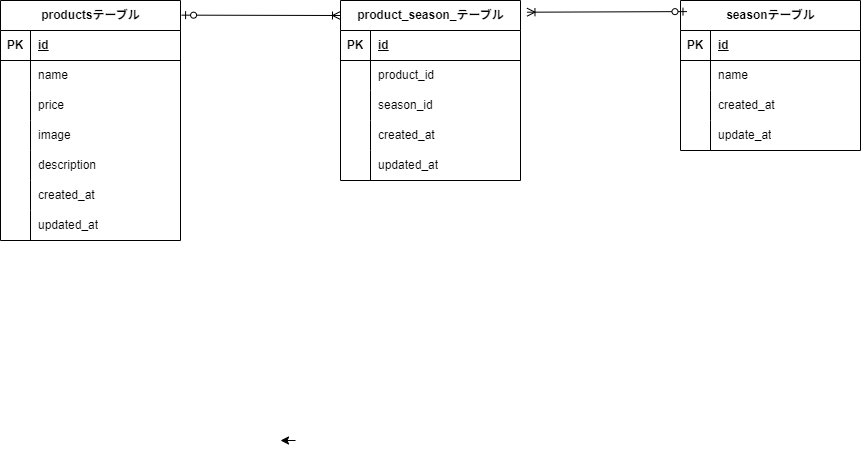

The diagram above was exported from draw.io. Its source (the exported page's mxGraphModel, read from the mxfile embedded in the PNG):
<mxGraphModel dx="1148" dy="3613" grid="1" gridSize="10" guides="1" tooltips="1" connect="1" arrows="1" fold="1" page="1" pageScale="1" pageWidth="827" pageHeight="1169" math="0" shadow="0">
  <root>
    <mxCell id="0" />
    <mxCell id="1" parent="0" />
    <mxCell id="2" value="seasonテーブル" style="shape=table;startSize=30;container=1;collapsible=1;childLayout=tableLayout;fixedRows=1;rowLines=0;fontStyle=1;align=center;resizeLast=1;html=1;" parent="1" vertex="1">
      <mxGeometry x="820" y="-40" width="180" height="150" as="geometry" />
    </mxCell>
    <mxCell id="3" value="" style="shape=tableRow;horizontal=0;startSize=0;swimlaneHead=0;swimlaneBody=0;fillColor=none;collapsible=0;dropTarget=0;points=[[0,0.5],[1,0.5]];portConstraint=eastwest;top=0;left=0;right=0;bottom=1;" parent="2" vertex="1">
      <mxGeometry y="30" width="180" height="30" as="geometry" />
    </mxCell>
    <mxCell id="4" value="PK" style="shape=partialRectangle;connectable=0;fillColor=none;top=0;left=0;bottom=0;right=0;fontStyle=1;overflow=hidden;whiteSpace=wrap;html=1;" parent="3" vertex="1">
      <mxGeometry width="30" height="30" as="geometry">
        <mxRectangle width="30" height="30" as="alternateBounds" />
      </mxGeometry>
    </mxCell>
    <mxCell id="5" value="id" style="shape=partialRectangle;connectable=0;fillColor=none;top=0;left=0;bottom=0;right=0;align=left;spacingLeft=6;fontStyle=5;overflow=hidden;whiteSpace=wrap;html=1;" parent="3" vertex="1">
      <mxGeometry x="30" width="150" height="30" as="geometry">
        <mxRectangle width="150" height="30" as="alternateBounds" />
      </mxGeometry>
    </mxCell>
    <mxCell id="6" value="" style="shape=tableRow;horizontal=0;startSize=0;swimlaneHead=0;swimlaneBody=0;fillColor=none;collapsible=0;dropTarget=0;points=[[0,0.5],[1,0.5]];portConstraint=eastwest;top=0;left=0;right=0;bottom=0;" parent="2" vertex="1">
      <mxGeometry y="60" width="180" height="30" as="geometry" />
    </mxCell>
    <mxCell id="7" value="" style="shape=partialRectangle;connectable=0;fillColor=none;top=0;left=0;bottom=0;right=0;editable=1;overflow=hidden;whiteSpace=wrap;html=1;" parent="6" vertex="1">
      <mxGeometry width="30" height="30" as="geometry">
        <mxRectangle width="30" height="30" as="alternateBounds" />
      </mxGeometry>
    </mxCell>
    <mxCell id="8" value="name" style="shape=partialRectangle;connectable=0;fillColor=none;top=0;left=0;bottom=0;right=0;align=left;spacingLeft=6;overflow=hidden;whiteSpace=wrap;html=1;" parent="6" vertex="1">
      <mxGeometry x="30" width="150" height="30" as="geometry">
        <mxRectangle width="150" height="30" as="alternateBounds" />
      </mxGeometry>
    </mxCell>
    <mxCell id="9" value="" style="shape=tableRow;horizontal=0;startSize=0;swimlaneHead=0;swimlaneBody=0;fillColor=none;collapsible=0;dropTarget=0;points=[[0,0.5],[1,0.5]];portConstraint=eastwest;top=0;left=0;right=0;bottom=0;" parent="2" vertex="1">
      <mxGeometry y="90" width="180" height="30" as="geometry" />
    </mxCell>
    <mxCell id="10" value="" style="shape=partialRectangle;connectable=0;fillColor=none;top=0;left=0;bottom=0;right=0;editable=1;overflow=hidden;whiteSpace=wrap;html=1;" parent="9" vertex="1">
      <mxGeometry width="30" height="30" as="geometry">
        <mxRectangle width="30" height="30" as="alternateBounds" />
      </mxGeometry>
    </mxCell>
    <mxCell id="11" value="created_at" style="shape=partialRectangle;connectable=0;fillColor=none;top=0;left=0;bottom=0;right=0;align=left;spacingLeft=6;overflow=hidden;whiteSpace=wrap;html=1;" parent="9" vertex="1">
      <mxGeometry x="30" width="150" height="30" as="geometry">
        <mxRectangle width="150" height="30" as="alternateBounds" />
      </mxGeometry>
    </mxCell>
    <mxCell id="12" value="" style="shape=tableRow;horizontal=0;startSize=0;swimlaneHead=0;swimlaneBody=0;fillColor=none;collapsible=0;dropTarget=0;points=[[0,0.5],[1,0.5]];portConstraint=eastwest;top=0;left=0;right=0;bottom=0;" parent="2" vertex="1">
      <mxGeometry y="120" width="180" height="30" as="geometry" />
    </mxCell>
    <mxCell id="13" value="" style="shape=partialRectangle;connectable=0;fillColor=none;top=0;left=0;bottom=0;right=0;editable=1;overflow=hidden;whiteSpace=wrap;html=1;" parent="12" vertex="1">
      <mxGeometry width="30" height="30" as="geometry">
        <mxRectangle width="30" height="30" as="alternateBounds" />
      </mxGeometry>
    </mxCell>
    <mxCell id="14" value="update_at" style="shape=partialRectangle;connectable=0;fillColor=none;top=0;left=0;bottom=0;right=0;align=left;spacingLeft=6;overflow=hidden;whiteSpace=wrap;html=1;" parent="12" vertex="1">
      <mxGeometry x="30" width="150" height="30" as="geometry">
        <mxRectangle width="150" height="30" as="alternateBounds" />
      </mxGeometry>
    </mxCell>
    <mxCell id="91" style="edgeStyle=none;html=1;exitX=0.25;exitY=1;exitDx=0;exitDy=0;" edge="1" parent="1">
      <mxGeometry relative="1" as="geometry">
        <mxPoint x="420" y="400" as="targetPoint" />
        <mxPoint x="435" y="400" as="sourcePoint" />
      </mxGeometry>
    </mxCell>
    <mxCell id="57" value="productsテーブル" style="shape=table;startSize=30;container=1;collapsible=1;childLayout=tableLayout;fixedRows=1;rowLines=0;fontStyle=1;align=center;resizeLast=1;html=1;" parent="1" vertex="1">
      <mxGeometry x="140" y="-40" width="180" height="240" as="geometry" />
    </mxCell>
    <mxCell id="58" value="" style="shape=tableRow;horizontal=0;startSize=0;swimlaneHead=0;swimlaneBody=0;fillColor=none;collapsible=0;dropTarget=0;points=[[0,0.5],[1,0.5]];portConstraint=eastwest;top=0;left=0;right=0;bottom=1;" parent="57" vertex="1">
      <mxGeometry y="30" width="180" height="30" as="geometry" />
    </mxCell>
    <mxCell id="59" value="PK" style="shape=partialRectangle;connectable=0;fillColor=none;top=0;left=0;bottom=0;right=0;fontStyle=1;overflow=hidden;whiteSpace=wrap;html=1;" parent="58" vertex="1">
      <mxGeometry width="30" height="30" as="geometry">
        <mxRectangle width="30" height="30" as="alternateBounds" />
      </mxGeometry>
    </mxCell>
    <mxCell id="60" value="id" style="shape=partialRectangle;connectable=0;fillColor=none;top=0;left=0;bottom=0;right=0;align=left;spacingLeft=6;fontStyle=5;overflow=hidden;whiteSpace=wrap;html=1;" parent="58" vertex="1">
      <mxGeometry x="30" width="150" height="30" as="geometry">
        <mxRectangle width="150" height="30" as="alternateBounds" />
      </mxGeometry>
    </mxCell>
    <mxCell id="61" value="" style="shape=tableRow;horizontal=0;startSize=0;swimlaneHead=0;swimlaneBody=0;fillColor=none;collapsible=0;dropTarget=0;points=[[0,0.5],[1,0.5]];portConstraint=eastwest;top=0;left=0;right=0;bottom=0;" parent="57" vertex="1">
      <mxGeometry y="60" width="180" height="30" as="geometry" />
    </mxCell>
    <mxCell id="62" value="" style="shape=partialRectangle;connectable=0;fillColor=none;top=0;left=0;bottom=0;right=0;editable=1;overflow=hidden;whiteSpace=wrap;html=1;" parent="61" vertex="1">
      <mxGeometry width="30" height="30" as="geometry">
        <mxRectangle width="30" height="30" as="alternateBounds" />
      </mxGeometry>
    </mxCell>
    <mxCell id="63" value="name" style="shape=partialRectangle;connectable=0;fillColor=none;top=0;left=0;bottom=0;right=0;align=left;spacingLeft=6;overflow=hidden;whiteSpace=wrap;html=1;" parent="61" vertex="1">
      <mxGeometry x="30" width="150" height="30" as="geometry">
        <mxRectangle width="150" height="30" as="alternateBounds" />
      </mxGeometry>
    </mxCell>
    <mxCell id="64" value="" style="shape=tableRow;horizontal=0;startSize=0;swimlaneHead=0;swimlaneBody=0;fillColor=none;collapsible=0;dropTarget=0;points=[[0,0.5],[1,0.5]];portConstraint=eastwest;top=0;left=0;right=0;bottom=0;" parent="57" vertex="1">
      <mxGeometry y="90" width="180" height="30" as="geometry" />
    </mxCell>
    <mxCell id="65" value="" style="shape=partialRectangle;connectable=0;fillColor=none;top=0;left=0;bottom=0;right=0;editable=1;overflow=hidden;whiteSpace=wrap;html=1;" parent="64" vertex="1">
      <mxGeometry width="30" height="30" as="geometry">
        <mxRectangle width="30" height="30" as="alternateBounds" />
      </mxGeometry>
    </mxCell>
    <mxCell id="66" value="price" style="shape=partialRectangle;connectable=0;fillColor=none;top=0;left=0;bottom=0;right=0;align=left;spacingLeft=6;overflow=hidden;whiteSpace=wrap;html=1;" parent="64" vertex="1">
      <mxGeometry x="30" width="150" height="30" as="geometry">
        <mxRectangle width="150" height="30" as="alternateBounds" />
      </mxGeometry>
    </mxCell>
    <mxCell id="67" value="" style="shape=tableRow;horizontal=0;startSize=0;swimlaneHead=0;swimlaneBody=0;fillColor=none;collapsible=0;dropTarget=0;points=[[0,0.5],[1,0.5]];portConstraint=eastwest;top=0;left=0;right=0;bottom=0;" parent="57" vertex="1">
      <mxGeometry y="120" width="180" height="30" as="geometry" />
    </mxCell>
    <mxCell id="68" value="" style="shape=partialRectangle;connectable=0;fillColor=none;top=0;left=0;bottom=0;right=0;editable=1;overflow=hidden;whiteSpace=wrap;html=1;" parent="67" vertex="1">
      <mxGeometry width="30" height="30" as="geometry">
        <mxRectangle width="30" height="30" as="alternateBounds" />
      </mxGeometry>
    </mxCell>
    <mxCell id="69" value="image" style="shape=partialRectangle;connectable=0;fillColor=none;top=0;left=0;bottom=0;right=0;align=left;spacingLeft=6;overflow=hidden;whiteSpace=wrap;html=1;" parent="67" vertex="1">
      <mxGeometry x="30" width="150" height="30" as="geometry">
        <mxRectangle width="150" height="30" as="alternateBounds" />
      </mxGeometry>
    </mxCell>
    <mxCell id="70" style="shape=tableRow;horizontal=0;startSize=0;swimlaneHead=0;swimlaneBody=0;fillColor=none;collapsible=0;dropTarget=0;points=[[0,0.5],[1,0.5]];portConstraint=eastwest;top=0;left=0;right=0;bottom=0;" parent="57" vertex="1">
      <mxGeometry y="150" width="180" height="30" as="geometry" />
    </mxCell>
    <mxCell id="71" style="shape=partialRectangle;connectable=0;fillColor=none;top=0;left=0;bottom=0;right=0;editable=1;overflow=hidden;whiteSpace=wrap;html=1;" parent="70" vertex="1">
      <mxGeometry width="30" height="30" as="geometry">
        <mxRectangle width="30" height="30" as="alternateBounds" />
      </mxGeometry>
    </mxCell>
    <mxCell id="72" value="description" style="shape=partialRectangle;connectable=0;fillColor=none;top=0;left=0;bottom=0;right=0;align=left;spacingLeft=6;overflow=hidden;whiteSpace=wrap;html=1;" parent="70" vertex="1">
      <mxGeometry x="30" width="150" height="30" as="geometry">
        <mxRectangle width="150" height="30" as="alternateBounds" />
      </mxGeometry>
    </mxCell>
    <mxCell id="73" style="shape=tableRow;horizontal=0;startSize=0;swimlaneHead=0;swimlaneBody=0;fillColor=none;collapsible=0;dropTarget=0;points=[[0,0.5],[1,0.5]];portConstraint=eastwest;top=0;left=0;right=0;bottom=0;" parent="57" vertex="1">
      <mxGeometry y="180" width="180" height="30" as="geometry" />
    </mxCell>
    <mxCell id="74" style="shape=partialRectangle;connectable=0;fillColor=none;top=0;left=0;bottom=0;right=0;editable=1;overflow=hidden;whiteSpace=wrap;html=1;" parent="73" vertex="1">
      <mxGeometry width="30" height="30" as="geometry">
        <mxRectangle width="30" height="30" as="alternateBounds" />
      </mxGeometry>
    </mxCell>
    <mxCell id="75" value="created_at" style="shape=partialRectangle;connectable=0;fillColor=none;top=0;left=0;bottom=0;right=0;align=left;spacingLeft=6;overflow=hidden;whiteSpace=wrap;html=1;" parent="73" vertex="1">
      <mxGeometry x="30" width="150" height="30" as="geometry">
        <mxRectangle width="150" height="30" as="alternateBounds" />
      </mxGeometry>
    </mxCell>
    <mxCell id="76" style="shape=tableRow;horizontal=0;startSize=0;swimlaneHead=0;swimlaneBody=0;fillColor=none;collapsible=0;dropTarget=0;points=[[0,0.5],[1,0.5]];portConstraint=eastwest;top=0;left=0;right=0;bottom=0;" parent="57" vertex="1">
      <mxGeometry y="210" width="180" height="30" as="geometry" />
    </mxCell>
    <mxCell id="77" style="shape=partialRectangle;connectable=0;fillColor=none;top=0;left=0;bottom=0;right=0;editable=1;overflow=hidden;whiteSpace=wrap;html=1;" parent="76" vertex="1">
      <mxGeometry width="30" height="30" as="geometry">
        <mxRectangle width="30" height="30" as="alternateBounds" />
      </mxGeometry>
    </mxCell>
    <mxCell id="78" value="updated_at" style="shape=partialRectangle;connectable=0;fillColor=none;top=0;left=0;bottom=0;right=0;align=left;spacingLeft=6;overflow=hidden;whiteSpace=wrap;html=1;" parent="76" vertex="1">
      <mxGeometry x="30" width="150" height="30" as="geometry">
        <mxRectangle width="150" height="30" as="alternateBounds" />
      </mxGeometry>
    </mxCell>
    <mxCell id="92" value="product_season_テーブル" style="shape=table;startSize=30;container=1;collapsible=1;childLayout=tableLayout;fixedRows=1;rowLines=0;fontStyle=1;align=center;resizeLast=1;html=1;" vertex="1" parent="1">
      <mxGeometry x="480" y="-40" width="180" height="180" as="geometry" />
    </mxCell>
    <mxCell id="93" value="" style="shape=tableRow;horizontal=0;startSize=0;swimlaneHead=0;swimlaneBody=0;fillColor=none;collapsible=0;dropTarget=0;points=[[0,0.5],[1,0.5]];portConstraint=eastwest;top=0;left=0;right=0;bottom=1;" vertex="1" parent="92">
      <mxGeometry y="30" width="180" height="30" as="geometry" />
    </mxCell>
    <mxCell id="94" value="PK" style="shape=partialRectangle;connectable=0;fillColor=none;top=0;left=0;bottom=0;right=0;fontStyle=1;overflow=hidden;whiteSpace=wrap;html=1;" vertex="1" parent="93">
      <mxGeometry width="30" height="30" as="geometry">
        <mxRectangle width="30" height="30" as="alternateBounds" />
      </mxGeometry>
    </mxCell>
    <mxCell id="95" value="id" style="shape=partialRectangle;connectable=0;fillColor=none;top=0;left=0;bottom=0;right=0;align=left;spacingLeft=6;fontStyle=5;overflow=hidden;whiteSpace=wrap;html=1;" vertex="1" parent="93">
      <mxGeometry x="30" width="150" height="30" as="geometry">
        <mxRectangle width="150" height="30" as="alternateBounds" />
      </mxGeometry>
    </mxCell>
    <mxCell id="96" value="" style="shape=tableRow;horizontal=0;startSize=0;swimlaneHead=0;swimlaneBody=0;fillColor=none;collapsible=0;dropTarget=0;points=[[0,0.5],[1,0.5]];portConstraint=eastwest;top=0;left=0;right=0;bottom=0;" vertex="1" parent="92">
      <mxGeometry y="60" width="180" height="30" as="geometry" />
    </mxCell>
    <mxCell id="97" value="" style="shape=partialRectangle;connectable=0;fillColor=none;top=0;left=0;bottom=0;right=0;editable=1;overflow=hidden;whiteSpace=wrap;html=1;" vertex="1" parent="96">
      <mxGeometry width="30" height="30" as="geometry">
        <mxRectangle width="30" height="30" as="alternateBounds" />
      </mxGeometry>
    </mxCell>
    <mxCell id="98" value="product_id" style="shape=partialRectangle;connectable=0;fillColor=none;top=0;left=0;bottom=0;right=0;align=left;spacingLeft=6;overflow=hidden;whiteSpace=wrap;html=1;" vertex="1" parent="96">
      <mxGeometry x="30" width="150" height="30" as="geometry">
        <mxRectangle width="150" height="30" as="alternateBounds" />
      </mxGeometry>
    </mxCell>
    <mxCell id="99" value="" style="shape=tableRow;horizontal=0;startSize=0;swimlaneHead=0;swimlaneBody=0;fillColor=none;collapsible=0;dropTarget=0;points=[[0,0.5],[1,0.5]];portConstraint=eastwest;top=0;left=0;right=0;bottom=0;" vertex="1" parent="92">
      <mxGeometry y="90" width="180" height="30" as="geometry" />
    </mxCell>
    <mxCell id="100" value="" style="shape=partialRectangle;connectable=0;fillColor=none;top=0;left=0;bottom=0;right=0;editable=1;overflow=hidden;whiteSpace=wrap;html=1;" vertex="1" parent="99">
      <mxGeometry width="30" height="30" as="geometry">
        <mxRectangle width="30" height="30" as="alternateBounds" />
      </mxGeometry>
    </mxCell>
    <mxCell id="101" value="season_id" style="shape=partialRectangle;connectable=0;fillColor=none;top=0;left=0;bottom=0;right=0;align=left;spacingLeft=6;overflow=hidden;whiteSpace=wrap;html=1;" vertex="1" parent="99">
      <mxGeometry x="30" width="150" height="30" as="geometry">
        <mxRectangle width="150" height="30" as="alternateBounds" />
      </mxGeometry>
    </mxCell>
    <mxCell id="102" value="" style="shape=tableRow;horizontal=0;startSize=0;swimlaneHead=0;swimlaneBody=0;fillColor=none;collapsible=0;dropTarget=0;points=[[0,0.5],[1,0.5]];portConstraint=eastwest;top=0;left=0;right=0;bottom=0;" vertex="1" parent="92">
      <mxGeometry y="120" width="180" height="30" as="geometry" />
    </mxCell>
    <mxCell id="103" value="" style="shape=partialRectangle;connectable=0;fillColor=none;top=0;left=0;bottom=0;right=0;editable=1;overflow=hidden;whiteSpace=wrap;html=1;" vertex="1" parent="102">
      <mxGeometry width="30" height="30" as="geometry">
        <mxRectangle width="30" height="30" as="alternateBounds" />
      </mxGeometry>
    </mxCell>
    <mxCell id="104" value="created_at" style="shape=partialRectangle;connectable=0;fillColor=none;top=0;left=0;bottom=0;right=0;align=left;spacingLeft=6;overflow=hidden;whiteSpace=wrap;html=1;" vertex="1" parent="102">
      <mxGeometry x="30" width="150" height="30" as="geometry">
        <mxRectangle width="150" height="30" as="alternateBounds" />
      </mxGeometry>
    </mxCell>
    <mxCell id="105" style="shape=tableRow;horizontal=0;startSize=0;swimlaneHead=0;swimlaneBody=0;fillColor=none;collapsible=0;dropTarget=0;points=[[0,0.5],[1,0.5]];portConstraint=eastwest;top=0;left=0;right=0;bottom=0;" vertex="1" parent="92">
      <mxGeometry y="150" width="180" height="30" as="geometry" />
    </mxCell>
    <mxCell id="106" style="shape=partialRectangle;connectable=0;fillColor=none;top=0;left=0;bottom=0;right=0;editable=1;overflow=hidden;whiteSpace=wrap;html=1;" vertex="1" parent="105">
      <mxGeometry width="30" height="30" as="geometry">
        <mxRectangle width="30" height="30" as="alternateBounds" />
      </mxGeometry>
    </mxCell>
    <mxCell id="107" value="updated_at" style="shape=partialRectangle;connectable=0;fillColor=none;top=0;left=0;bottom=0;right=0;align=left;spacingLeft=6;overflow=hidden;whiteSpace=wrap;html=1;" vertex="1" parent="105">
      <mxGeometry x="30" width="150" height="30" as="geometry">
        <mxRectangle width="150" height="30" as="alternateBounds" />
      </mxGeometry>
    </mxCell>
    <mxCell id="111" value="" style="fontSize=12;html=1;endArrow=ERoneToMany;startArrow=ERzeroToOne;exitX=1.006;exitY=0.061;exitDx=0;exitDy=0;exitPerimeter=0;" edge="1" parent="1" source="57">
      <mxGeometry width="100" height="100" relative="1" as="geometry">
        <mxPoint x="310" y="-95" as="sourcePoint" />
        <mxPoint x="480" y="-25" as="targetPoint" />
      </mxGeometry>
    </mxCell>
    <mxCell id="113" value="" style="fontSize=12;html=1;endArrow=ERoneToMany;startArrow=ERzeroToOne;entryX=1.036;entryY=0.065;entryDx=0;entryDy=0;entryPerimeter=0;exitX=0.036;exitY=0.074;exitDx=0;exitDy=0;exitPerimeter=0;" edge="1" parent="1" source="2" target="92">
      <mxGeometry width="100" height="100" relative="1" as="geometry">
        <mxPoint x="700" y="85" as="sourcePoint" />
        <mxPoint x="730" y="-20" as="targetPoint" />
      </mxGeometry>
    </mxCell>
  </root>
</mxGraphModel>